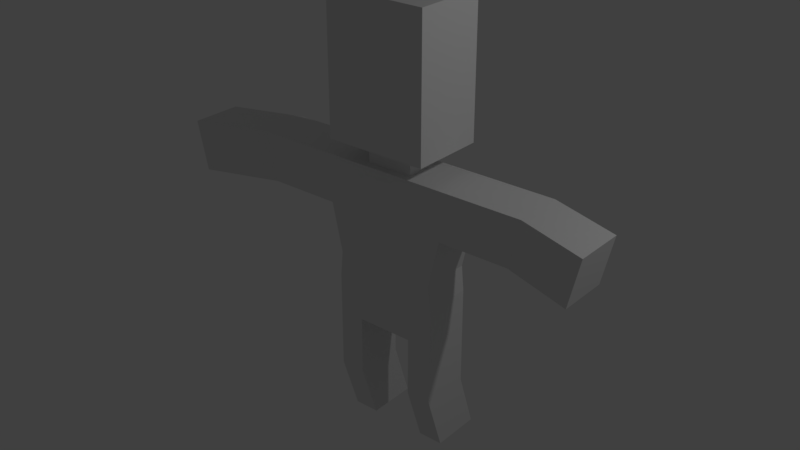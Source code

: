 # Source: Base.blend  (saved by Blender 2.79.0; exported with 4.5.12 LTS)
import bpy
from mathutils import Matrix  # noqa: F401  (used for matrix-valued properties, if any)

bpy.ops.wm.read_factory_settings(use_empty=True)
scene = bpy.context.scene
scene.name = 'Scene'

# ---- collections
col_collection_1 = bpy.data.collections.new('Collection 1'); scene.collection.children.link(col_collection_1)

# ---- materials (node trees are filled in below, after node groups)
mat_material = bpy.data.materials.new('Material')
mat_material.alpha_threshold = 0.0
mat_material.use_transparent_shadow = False
mat_material.roughness = 0.5
mat_material.line_color = (0.0, 0.0, 0.0, 1.0)

# ---- material node trees

# ---- world
world_world = bpy.data.worlds.new('World'); scene.world = world_world
world_world.color = (0.05088, 0.05088, 0.05088)
world_world.use_sun_shadow = False
world_world.sun_shadow_jitter_overblur = 0.0
world_world.cycles.sampling_method = 'MANUAL'

# ---- lights
light_lamp = bpy.data.lights.new('Lamp', 'POINT')
light_lamp.transmission_factor = 0.0
light_lamp.cutoff_distance = 30.0
light_lamp.energy = 100.0
light_lamp.shadow_buffer_clip_start = 1.001
light_lamp.shadow_soft_size = 0.1
light_lamp.shadow_maximum_resolution = 0.006
light_lamp.use_absolute_resolution = True

# ---- meshes
me_cube = bpy.data.meshes.new('Cube')
me_cube.from_pydata([(-1.0, -0.3455, -1.0), (-1.0, 0.3455, -1.0), (-1.0, -0.3455, 1.0), (-1.0, 0.3455, 1.0), (-0.4581, 0.1583, -1.0), (-0.4581, -0.1583, -1.0), (-0.4581, 0.1583, -1.317), (-0.4581, -0.1583, -1.317), (-1.43, 0.2341, -1.317), (-1.43, -0.2341, -1.317), (-0.9991, 0.2341, -2.724), (-0.9991, -0.2341, -2.724), (-1.046, 0.2341, -3.096), (-1.046, -0.2341, -3.096), (-0.556, 0.2341, -3.682), (-0.556, -0.2341, -3.682), (-1.046, 0.2341, -4.547), (-1.046, -0.2341, -4.547), (-0.556, 0.2341, -4.547), (-0.556, -0.2341, -4.547), (-1.214, 0.2341, -2.021), (-1.214, -0.2341, -2.021), (-1.43, -0.2341, -1.317), (-1.43, 0.2341, -1.317), (-1.214, -0.2341, -2.021), (-1.214, 0.2341, -2.021), (-4.227, -0.4602, -1.317), (-4.227, 0.008127, -1.317), (-4.012, -0.4602, -2.021), (-4.012, 0.008127, -2.021), (-2.613, -0.2341, -2.021), (-2.613, 0.2341, -2.021), (-2.828, -0.2341, -1.317), (-2.828, 0.2341, -1.317), (-1.046, -0.05189, -5.409), (-1.046, 0.4164, -5.409), (-0.556, -0.05189, -5.409), (-0.556, 0.4164, -5.409), (1.0, -0.3455, -1.0), (1.0, 0.3455, -1.0), (1.0, -0.3455, 1.0), (1.0, 0.3455, 1.0), (0.4581, 0.1583, -1.0), (0.4581, -0.1583, -1.0), (0.4581, 0.1583, -1.317), (0.4581, -0.1583, -1.317), (1.43, 0.2341, -1.317), (1.43, -0.2341, -1.317), (0.9991, 0.2341, -2.724), (0.9991, -0.2341, -2.724), (1.046, 0.2341, -3.096), (1.046, -0.2341, -3.096), (0.0, 0.3455, -1.0), (0.0, -0.3455, -1.0), (0.0, 0.3455, 1.0), (0.0, -0.3455, 1.0), (0.0, 0.1583, -1.0), (0.0, -0.1583, -1.0), (0.0, 0.1583, -1.317), (0.0, -0.1583, -1.317), (0.0, 0.2341, -1.317), (0.0, -0.2341, -1.317), (0.0, 0.2341, -2.724), (0.0, -0.2341, -2.724), (0.0, 0.2341, -3.096), (0.0, -0.2341, -3.096), (0.0, 0.2341, -3.682), (0.556, 0.2341, -3.682), (0.0, -0.2341, -3.682), (0.556, -0.2341, -3.682), (1.046, 0.2341, -4.547), (1.046, -0.2341, -4.547), (0.556, 0.2341, -4.547), (0.556, -0.2341, -4.547), (1.214, 0.2341, -2.021), (1.214, -0.2341, -2.021), (0.0, -0.2341, -2.021), (0.0, 0.2341, -2.021), (1.43, -0.2341, -1.317), (1.43, 0.2341, -1.317), (1.214, -0.2341, -2.021), (1.214, 0.2341, -2.021), (4.227, -0.4602, -1.317), (4.227, 0.008127, -1.317), (4.012, -0.4602, -2.021), (4.012, 0.008127, -2.021), (2.613, -0.2341, -2.021), (2.613, 0.2341, -2.021), (2.828, -0.2341, -1.317), (2.828, 0.2341, -1.317), (1.046, -0.05189, -5.409), (1.046, 0.4164, -5.409), (0.556, -0.05189, -5.409), (0.556, 0.4164, -5.409)], [], [(54, 3, 2, 55), (53, 55, 2, 0), (0, 2, 3, 1), (54, 52, 1, 3), (0, 1, 4, 5), (53, 0, 5, 57), (59, 7, 9, 61), (57, 5, 7, 59), (5, 4, 6, 7), (21, 20, 10, 11), (7, 6, 8, 9), (63, 11, 13, 65), (76, 21, 11, 63), (65, 13, 15, 68), (11, 10, 12, 13), (10, 62, 64, 12), (20, 77, 62, 10), (6, 58, 60, 8), (1, 52, 56, 4), (4, 56, 58, 6), (66, 68, 15, 14), (15, 13, 17, 19), (12, 64, 66, 14), (14, 15, 19, 18), (12, 14, 18, 16), (13, 12, 16, 17), (19, 17, 34, 36), (8, 60, 77, 20), (61, 9, 21, 76), (9, 8, 23, 22), (31, 30, 28, 29), (21, 9, 22, 24), (20, 21, 24, 25), (8, 20, 25, 23), (26, 27, 29, 28), (30, 32, 26, 28), (33, 31, 29, 27), (32, 33, 27, 26), (22, 23, 33, 32), (23, 25, 31, 33), (24, 22, 32, 30), (25, 24, 30, 31), (35, 37, 36, 34), (17, 16, 35, 34), (16, 18, 37, 35), (18, 19, 36, 37), (54, 55, 40, 41), (53, 38, 40, 55), (38, 39, 41, 40), (54, 41, 39, 52), (38, 43, 42, 39), (53, 57, 43, 38), (59, 61, 47, 45), (57, 59, 45, 43), (43, 45, 44, 42), (75, 49, 48, 74), (45, 47, 46, 44), (63, 65, 51, 49), (76, 63, 49, 75), (65, 68, 69, 51), (49, 51, 50, 48), (48, 50, 64, 62), (74, 48, 62, 77), (44, 46, 60, 58), (39, 42, 56, 52), (42, 44, 58, 56), (66, 67, 69, 68), (64, 66, 68, 65), (69, 73, 71, 51), (50, 67, 66, 64), (67, 72, 73, 69), (50, 70, 72, 67), (51, 71, 70, 50), (73, 92, 90, 71), (46, 74, 77, 60), (61, 76, 75, 47), (47, 78, 79, 46), (87, 85, 84, 86), (75, 80, 78, 47), (74, 81, 80, 75), (46, 79, 81, 74), (82, 84, 85, 83), (86, 84, 82, 88), (89, 83, 85, 87), (88, 82, 83, 89), (78, 88, 89, 79), (79, 89, 87, 81), (80, 86, 88, 78), (81, 87, 86, 80), (91, 90, 92, 93), (71, 90, 91, 70), (70, 91, 93, 72), (72, 93, 92, 73)])
me_cube.materials.append(mat_material)
me_cube.use_remesh_preserve_volume = False
me_cube.use_remesh_preserve_attributes = False
me_cube.use_mirror_vertex_groups = False
me_cube.update()

# ---- objects
ob_cube = bpy.data.objects.new('Cube', me_cube)
ob_lamp = bpy.data.objects.new('Lamp', light_lamp)

# ---- transforms, parenting, visibility, modifiers, constraints
ob_cube.location = (0.0, 0.0, 3.306)
ob_cube.scale = (0.4807, 1.0, 0.6426)
ob_cube.lock_rotations_4d = False
ob_cube.empty_display_type = 'ARROWS'
ob_cube.lineart.crease_threshold = 0.0
ob_lamp.location = (4.076, 1.005, 5.904)
ob_lamp.rotation_euler = (0.6503, 0.05522, 1.866)
ob_lamp.lock_rotations_4d = False
ob_lamp.empty_display_type = 'ARROWS'
ob_lamp.color = (0.0, 0.0, 0.0, 0.0)
ob_lamp.lineart.crease_threshold = 0.0

# ---- collection membership
col_collection_1.objects.link(ob_cube)
col_collection_1.objects.link(ob_lamp)

# ---- scene / render settings (as saved in the file)
scene.frame_start = 1; scene.frame_end = 250; scene.frame_set(1)
scene.render.engine = 'BLENDER_EEVEE_NEXT'
scene.render.resolution_percentage = 50
scene.render.dither_intensity = 0.0
scene.cycles.use_denoising = False
scene.cycles.samples = 128
scene.cycles.sampling_pattern = 'TABULATED_SOBOL'
scene.cycles.use_adaptive_sampling = False
scene.cycles.use_light_tree = False
scene.cycles.blur_glossy = 0.0
scene.cycles.sample_clamp_indirect = 0.0
scene.view_settings.view_transform = 'Standard'
bpy.context.view_layer.update()

# ---- added for rendering (the .blend has no active camera): camera
cam_auto = bpy.data.cameras.new('AutoCamera')
cam_auto.lens = 50.0
cam_auto.sensor_width = 36.0
cam_auto.clip_end = 1000.0
ob_auto_camera = bpy.data.objects.new('AutoCamera', cam_auto)
scene.collection.objects.link(ob_auto_camera)
ob_auto_camera.location = (5.41386, -6.51852, 6.22103)
ob_auto_camera.rotation_euler = (1.09748, -7.21219e-08, 0.694738)
scene.camera = ob_auto_camera
bpy.context.view_layer.update()
